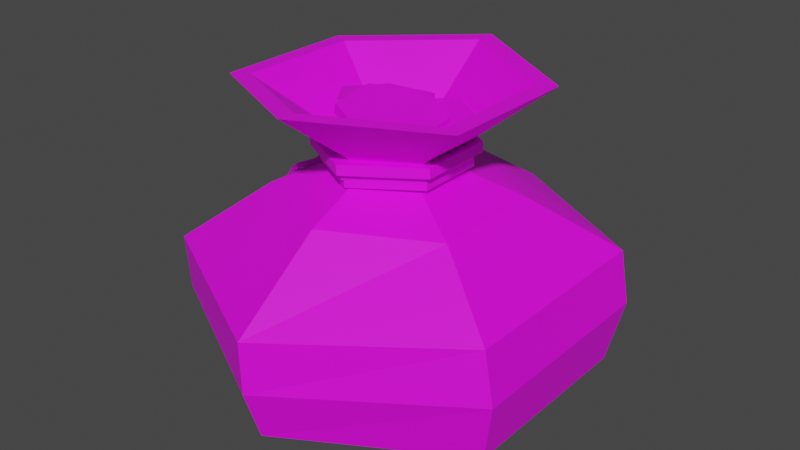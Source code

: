 # Source: Goldpurse_Full.blend  (saved by Blender 2.91.10; exported with 4.5.12 LTS)
import bpy
from mathutils import Matrix  # noqa: F401  (used for matrix-valued properties, if any)

bpy.ops.wm.read_factory_settings(use_empty=True)
scene = bpy.context.scene
scene.name = 'Scene'

# ---- collections
col_collection = bpy.data.collections.new('Collection'); scene.collection.children.link(col_collection)

# ---- images (referenced by path relative to the original .blend; pixels are not part of the script)
import os
ASSET_DIR = os.environ.get("B2B_ASSET_DIR", "")  # directory of the original .blend (textures are referenced by path, not embedded)
HERE = os.path.dirname(os.path.abspath(__file__))  # packed textures are extracted next to this script under _unpacked/

def load_image(name, relpath, width, height, colorspace="sRGB"):
    """Load a texture the original file referenced (path relative to the .blend, or extracted next to this script)."""
    p = next((c for c in (os.path.join(HERE, relpath), os.path.join(ASSET_DIR, relpath)) if relpath and os.path.exists(c)), "")
    if p:
        img = bpy.data.images.load(p, check_existing=True)
        img.name = name
    else:  # same state as the original file: an image datablock whose file is absent (Cycles renders it pink)
        img = bpy.data.images.new(name, width, height)
        img.source = "FILE"
        img.filepath = "//" + (relpath or name)
    img.colorspace_settings.name = colorspace
    return img
img_color2_png_085 = load_image('Color2.png.085', 'Color2.png', 1024, 1024, 'sRGB')

# ---- materials (node trees are filled in below, after node groups)
mat_material_086 = bpy.data.materials.new('Material.086')
mat_material_086.alpha_threshold = 0.0
mat_material_086.use_transparent_shadow = False
mat_material_086.line_color = (0.0, 0.0, 0.0, 1.0)

# ---- material node trees
mat_material_086.use_nodes = True; mat_material_086.node_tree.nodes.clear()
_N = mat_material_086.node_tree.nodes; _L = mat_material_086.node_tree.links
n0 = _N.new('ShaderNodeOutputMaterial'); n0.name = 'Material Output'; n0.location = (300, 300)
n1 = _N.new('ShaderNodeBsdfPrincipled'); n1.name = 'Principled BSDF'; n1.location = (10, 300)
n1.distribution = 'GGX'
n1.subsurface_method = 'BURLEY'
n1.inputs[2].default_value = 0.55
n1.inputs[3].default_value = 1.45
n1.inputs[27].default_value = (0.0, 0.0, 0.0, 1.0)
n1.inputs[28].default_value = 1.0
n2 = _N.new('ShaderNodeTexImage'); n2.name = 'Image Texture'; n2.location = (-280, 280)
n2.image = img_color2_png_085
_L.new(n1.outputs[0], n0.inputs[0])
_L.new(n2.outputs[0], n1.inputs[0])
n0.is_active_output = True

# ---- world
world_world = bpy.data.worlds.new('World'); scene.world = world_world
world_world.use_nodes = True; world_world.node_tree.nodes.clear()
_N = world_world.node_tree.nodes; _L = world_world.node_tree.links
n0 = _N.new('ShaderNodeOutputWorld'); n0.name = 'World Output'; n0.location = (300, 300)
n1 = _N.new('ShaderNodeBackground'); n1.name = 'Background'; n1.location = (10, 300)
n1.inputs[0].default_value = (0.05088, 0.05088, 0.05088, 1.0)
_L.new(n1.outputs[0], n0.inputs[0])
n0.is_active_output = True
world_world.color = (0.05088, 0.05088, 0.05088)
world_world.use_sun_shadow = False
world_world.sun_shadow_jitter_overblur = 0.0

# ---- meshes
me_cylinder_023 = bpy.data.meshes.new('Cylinder.023')
me_cylinder_023.from_pydata([(0.0, 0.15, -2.682e-08), (-0.001697, 0.195, 0.0244), (0.1299, 0.075, -2.682e-08), (0.1625, 0.0975, 0.02368), (0.1299, -0.075, -2.682e-08), (0.1625, -0.0975, 0.02368), (-1.311e-08, -0.15, -2.682e-08), (-0.001697, -0.195, 0.0244), (-0.1299, -0.075, -2.682e-08), (-0.1659, -0.0975, 0.02042), (-0.1299, 0.075, -2.682e-08), (-0.1659, 0.0975, 0.02042), (-0.0006124, 0.2131, 0.07712), (0.1754, 0.1065, 0.08558), (0.1754, -0.1065, 0.08558), (-0.0006124, -0.2131, 0.07712), (-0.1886, -0.1065, 0.06353), (-0.1886, 0.1065, 0.06353), (-0.002037, 0.2131, 0.1279), (0.166, 0.1065, 0.1378), (0.166, -0.1065, 0.1378), (-0.002037, -0.2131, 0.1279), (-0.1943, -0.1065, 0.1172), (-0.1943, 0.1065, 0.1172), (-0.009147, 0.1161, 0.1898), (0.08986, 0.05807, 0.1862), (0.08986, -0.05807, 0.1862), (-0.009147, -0.1161, 0.1898), (-0.1185, -0.05807, 0.1805), (-0.1185, 0.05807, 0.1805), (-0.01272, 0.05917, 0.2109), (0.03772, 0.02959, 0.2091), (0.03772, -0.02959, 0.2091), (-0.01272, -0.05917, 0.2109), (-0.06843, -0.02959, 0.2062), (-0.06843, 0.02959, 0.2062), (-0.01388, 0.06236, 0.2342), (0.03927, 0.03118, 0.2323), (0.03927, -0.03118, 0.2323), (-0.01388, -0.06236, 0.2342), (-0.07258, -0.03118, 0.2292), (-0.07258, 0.03118, 0.2292), (-0.0146, 0.1438, 0.2962), (0.108, 0.07191, 0.2917), (0.108, -0.07191, 0.2917), (-0.0146, -0.1438, 0.2962), (-0.15, -0.07191, 0.2846), (-0.15, 0.07191, 0.2846), (-0.01517, 0.1245, 0.2954), (0.09097, 0.06226, 0.2916), (0.09097, -0.06226, 0.2916), (-0.01517, -0.1245, 0.2954), (-0.1324, -0.06226, 0.2854), (-0.1324, 0.06226, 0.2854), (-0.01292, 0.05274, 0.2414), (0.03204, 0.02637, 0.2398), (0.03204, -0.02637, 0.2398), (-0.01292, -0.05274, 0.2414), (-0.06256, -0.02637, 0.2371), (-0.06256, 0.02637, 0.2371), (-0.01118, 0.04795, 0.1792), (0.0297, 0.02398, 0.1777), (0.0297, -0.02398, 0.1777), (-0.01118, -0.04795, 0.1792), (-0.05632, -0.02398, 0.1753), (-0.05632, 0.02398, 0.1753), (-0.06868, -0.02892, 0.2222), (-0.01503, -0.05961, 0.2243), (0.03845, -0.02872, 0.2264), (0.03801, 0.03002, 0.2264), (-0.01155, 0.05961, 0.2244), (-0.06981, 0.03002, 0.2221), (-0.08534, -0.03797, 0.2215), (-0.01511, -0.07815, 0.2243), (0.05488, -0.03771, 0.227), (0.05432, 0.03917, 0.227), (-0.01056, 0.0779, 0.2244), (-0.08681, 0.03917, 0.2214), (-0.06908, -0.02892, 0.2321), (-0.01542, -0.05961, 0.2343), (0.03805, -0.02872, 0.2364), (0.03762, 0.03002, 0.2364), (-0.01195, 0.05961, 0.2344), (-0.07021, 0.03002, 0.2321), (-0.08573, -0.03797, 0.2315), (-0.0155, -0.07815, 0.2343), (0.05449, -0.03771, 0.237), (0.05392, 0.03917, 0.237), (-0.01095, 0.0779, 0.2344), (-0.08721, 0.03917, 0.2314), (-0.06555, -0.02634, 0.2178), (-0.01657, -0.05434, 0.2175), (0.03225, -0.02616, 0.2172), (0.03185, 0.02742, 0.2172), (-0.0134, 0.05441, 0.2175), (-0.06658, 0.02742, 0.2178), (-0.08076, -0.03461, 0.2179), (-0.01665, -0.07125, 0.2175), (0.04725, -0.03437, 0.2171), (0.04673, 0.03577, 0.2171), (-0.01249, 0.0711, 0.2175), (-0.08211, 0.03577, 0.2179), (-0.0655, -0.02634, 0.2269), (-0.01652, -0.05434, 0.2266), (0.0323, -0.02616, 0.2263), (0.0319, 0.02742, 0.2263), (-0.01335, 0.05441, 0.2266), (-0.06653, 0.02742, 0.2269), (-0.08071, -0.03461, 0.227), (-0.0166, -0.07125, 0.2266), (0.0473, -0.03437, 0.2263), (0.04678, 0.03577, 0.2263), (-0.01244, 0.0711, 0.2266), (-0.08206, 0.03577, 0.227), (-0.06184, -0.02577, 0.2081), (-0.01396, -0.05317, 0.2102), (0.03377, -0.02559, 0.2122), (0.03338, 0.02684, 0.2122), (-0.01085, 0.05325, 0.2103), (-0.06285, 0.02684, 0.2081), (-0.07671, -0.03385, 0.2075), (-0.01403, -0.06971, 0.2102), (0.04844, -0.03362, 0.2129), (0.04793, 0.03501, 0.2128), (-0.009967, 0.06958, 0.2103), (-0.07803, 0.03501, 0.2074), (-0.06223, -0.02577, 0.217), (-0.01434, -0.05317, 0.2191), (0.03339, -0.02559, 0.2211), (0.033, 0.02684, 0.2211), (-0.01124, 0.05325, 0.2192), (-0.06323, 0.02684, 0.217), (-0.07709, -0.03385, 0.2164), (-0.01441, -0.06971, 0.2191), (0.04806, -0.03362, 0.2218), (0.04755, 0.03501, 0.2218), (-0.01035, 0.06958, 0.2193), (-0.07841, 0.03501, 0.2163), (-0.07498, -2.933e-08, 0.2183), (-0.09792, -0.008702, 0.1964), (-0.1211, -0.01784, 0.1863), (-0.1423, -0.006962, 0.165), (-0.1613, -0.004351, 0.1488), (-0.07541, -0.006527, 0.2183), (-0.09835, -0.01523, 0.1964), (-0.1215, -0.02437, 0.1863), (-0.1428, -0.01349, 0.165), (-0.1618, -0.01088, 0.1488), (-0.07148, -0.000233, 0.2147), (-0.09493, -0.008901, 0.1924), (-0.1183, -0.01802, 0.1822), (-0.139, -0.007184, 0.1613), (-0.1581, -0.004567, 0.1449), (-0.07192, -0.00676, 0.2147), (-0.09571, -0.0154, 0.1921), (-0.1187, -0.02455, 0.1822), (-0.1394, -0.01371, 0.1614), (-0.1585, -0.01109, 0.1449), (-0.1593, 0.02609, 0.1512), (-0.1348, 0.02483, 0.1719), (-0.1152, 0.02035, 0.189), (-0.09296, 0.00545, 0.2032), (-0.07279, -0.003387, 0.2154), (-0.1605, 0.03066, 0.1557), (-0.136, 0.0294, 0.1764), (-0.1164, 0.02492, 0.1936), (-0.09413, 0.01002, 0.2077), (-0.07396, 0.001181, 0.2199), (-0.1567, 0.02941, 0.1485), (-0.1317, 0.02794, 0.1696), (-0.1119, 0.02337, 0.1869), (-0.09016, 0.008709, 0.2006), (-0.06988, -0.000172, 0.2129), (-0.1578, 0.03397, 0.153), (-0.1325, 0.03235, 0.1744), (-0.1131, 0.02796, 0.1914), (-0.09136, 0.01329, 0.2052), (-0.07105, 0.004396, 0.2174), (-0.1904, 0.03888, 0.1237), (-0.1919, 0.04258, 0.1272), (-0.188, 0.04157, 0.1219), (-0.1895, 0.04526, 0.1254), (-0.02247, 0.02933, 0.2481), (-0.0243, 0.0291, 0.2571), (0.01428, 0.002489, 0.2549), (0.01245, 0.002256, 0.2639), (0.01003, -0.04328, 0.2528), (0.008198, -0.04352, 0.2618), (-0.03097, -0.06221, 0.244), (-0.0328, -0.06244, 0.253), (-0.06772, -0.03536, 0.2372), (-0.06955, -0.0356, 0.2462), (-0.06347, 0.01041, 0.2393), (-0.0653, 0.01017, 0.2483), (0.008646, 0.06482, 0.2502), (0.007474, 0.06371, 0.26), (0.04914, 0.03552, 0.2517), (0.04796, 0.03441, 0.2615), (0.04449, -0.01388, 0.2455), (0.04331, -0.015, 0.2554), (-0.0006527, -0.03398, 0.2379), (-0.001825, -0.0351, 0.2478), (-0.04114, -0.004684, 0.2364), (-0.04231, -0.005801, 0.2463), (-0.03649, 0.04472, 0.2425), (-0.03766, 0.0436, 0.2524), (-0.01587, 0.0573, 0.25), (-0.01611, 0.05859, 0.2599), (0.01404, 0.01766, 0.2558), (0.01379, 0.01895, 0.2658), (-0.005695, -0.02796, 0.2613), (-0.005936, -0.02667, 0.2712), (-0.05533, -0.03394, 0.2609), (-0.05557, -0.03265, 0.2708), (-0.08524, 0.005696, 0.255), (-0.08548, 0.006984, 0.2649), (-0.06551, 0.05131, 0.2495), (-0.06575, 0.0526, 0.2595), (-0.005916, 0.0277, 0.2646), (-0.004256, 0.02732, 0.2744), (0.0392, 0.007853, 0.2562), (0.04086, 0.007472, 0.266), (0.04455, -0.04178, 0.2534), (0.04621, -0.04216, 0.2632), (0.004771, -0.07156, 0.2589), (0.006431, -0.07194, 0.2688), (-0.04035, -0.05171, 0.2673), (-0.03869, -0.05209, 0.2772), (-0.04569, -0.002077, 0.2701), (-0.04403, -0.002458, 0.28)], [], [(0, 1, 3, 2), (2, 3, 5, 4), (4, 5, 7, 6), (6, 7, 9, 8), (7, 5, 14, 15), (8, 9, 11, 10), (10, 11, 1, 0), (0, 2, 4, 6, 8, 10), (14, 13, 19, 20), (1, 11, 17, 12), (9, 7, 15, 16), (5, 3, 13, 14), (11, 9, 16, 17), (3, 1, 12, 13), (19, 18, 24, 25), (17, 16, 22, 23), (15, 14, 20, 21), (13, 12, 18, 19), (12, 17, 23, 18), (16, 15, 21, 22), (29, 28, 34, 35), (18, 23, 29, 24), (22, 21, 27, 28), (20, 19, 25, 26), (23, 22, 28, 29), (21, 20, 26, 27), (30, 35, 41, 36), (27, 26, 32, 33), (25, 24, 30, 31), (24, 29, 35, 30), (28, 27, 33, 34), (26, 25, 31, 32), (34, 33, 39, 40), (32, 31, 37, 38), (35, 34, 40, 41), (33, 32, 38, 39), (31, 30, 36, 37), (41, 40, 46, 47), (39, 38, 44, 45), (37, 36, 42, 43), (36, 41, 47, 42), (40, 39, 45, 46), (38, 37, 43, 44), (42, 47, 53, 48), (46, 45, 51, 52), (44, 43, 49, 50), (47, 46, 52, 53), (45, 44, 50, 51), (43, 42, 48, 49), (53, 52, 58, 59), (51, 50, 56, 57), (49, 48, 54, 55), (48, 53, 59, 54), (52, 51, 57, 58), (50, 49, 55, 56), (54, 59, 65, 60), (58, 57, 63, 64), (56, 55, 61, 62), (59, 58, 64, 65), (57, 56, 62, 63), (55, 54, 60, 61), (61, 60, 65, 64, 63, 62), (71, 66, 72, 77), (69, 70, 76, 75), (67, 68, 74, 73), (70, 71, 77, 76), (68, 69, 75, 74), (66, 67, 73, 72), (83, 89, 84, 78), (81, 87, 88, 82), (79, 85, 86, 80), (82, 88, 89, 83), (80, 86, 87, 81), (78, 84, 85, 79), (67, 66, 78, 79), (68, 67, 79, 80), (69, 68, 80, 81), (70, 69, 81, 82), (71, 70, 82, 83), (66, 71, 83, 78), (72, 73, 85, 84), (73, 74, 86, 85), (74, 75, 87, 86), (75, 76, 88, 87), (76, 77, 89, 88), (77, 72, 84, 89), (95, 90, 96, 101), (93, 94, 100, 99), (91, 92, 98, 97), (94, 95, 101, 100), (92, 93, 99, 98), (90, 91, 97, 96), (107, 113, 108, 102), (105, 111, 112, 106), (103, 109, 110, 104), (106, 112, 113, 107), (104, 110, 111, 105), (102, 108, 109, 103), (91, 90, 102, 103), (92, 91, 103, 104), (93, 92, 104, 105), (94, 93, 105, 106), (95, 94, 106, 107), (90, 95, 107, 102), (96, 97, 109, 108), (97, 98, 110, 109), (98, 99, 111, 110), (99, 100, 112, 111), (100, 101, 113, 112), (101, 96, 108, 113), (119, 114, 120, 125), (117, 118, 124, 123), (115, 116, 122, 121), (118, 119, 125, 124), (116, 117, 123, 122), (114, 115, 121, 120), (131, 137, 132, 126), (129, 135, 136, 130), (127, 133, 134, 128), (130, 136, 137, 131), (128, 134, 135, 129), (126, 132, 133, 127), (115, 114, 126, 127), (116, 115, 127, 128), (117, 116, 128, 129), (118, 117, 129, 130), (119, 118, 130, 131), (114, 119, 131, 126), (120, 121, 133, 132), (121, 122, 134, 133), (122, 123, 135, 134), (123, 124, 136, 135), (124, 125, 137, 136), (125, 120, 132, 137), (141, 142, 147, 146), (139, 140, 145, 144), (140, 141, 146, 145), (138, 139, 144, 143), (151, 156, 157, 152), (149, 154, 155, 150), (150, 155, 156, 151), (148, 153, 154, 149), (139, 138, 148, 149), (140, 139, 149, 150), (141, 140, 150, 151), (142, 141, 151, 152), (143, 144, 154, 153), (144, 145, 155, 154), (145, 146, 156, 155), (146, 147, 157, 156), (147, 142, 152, 157), (138, 143, 153, 148), (161, 162, 167, 166), (159, 160, 165, 164), (160, 161, 166, 165), (158, 159, 164, 163), (171, 176, 177, 172), (169, 174, 175, 170), (170, 175, 176, 171), (168, 173, 174, 169), (159, 158, 168, 169), (160, 159, 169, 170), (161, 160, 170, 171), (162, 161, 171, 172), (163, 164, 174, 173), (164, 165, 175, 174), (165, 166, 176, 175), (166, 167, 177, 176), (167, 162, 172, 177), (163, 173, 181, 179), (178, 179, 181, 180), (173, 168, 180, 181), (158, 163, 179, 178), (168, 158, 178, 180), (182, 183, 185, 184), (184, 185, 187, 186), (186, 187, 189, 188), (188, 189, 191, 190), (185, 183, 193, 191, 189, 187), (190, 191, 193, 192), (192, 193, 183, 182), (182, 184, 186, 188, 190, 192), (194, 195, 197, 196), (196, 197, 199, 198), (198, 199, 201, 200), (200, 201, 203, 202), (197, 195, 205, 203, 201, 199), (202, 203, 205, 204), (204, 205, 195, 194), (194, 196, 198, 200, 202, 204), (206, 207, 209, 208), (208, 209, 211, 210), (210, 211, 213, 212), (212, 213, 215, 214), (209, 207, 217, 215, 213, 211), (214, 215, 217, 216), (216, 217, 207, 206), (206, 208, 210, 212, 214, 216), (218, 219, 221, 220), (220, 221, 223, 222), (222, 223, 225, 224), (224, 225, 227, 226), (221, 219, 229, 227, 225, 223), (226, 227, 229, 228), (228, 229, 219, 218), (218, 220, 222, 224, 226, 228)])
_uv = me_cylinder_023.uv_layers.new(name='UVMap')
_uv.uv.foreach_set('vector', [0.6007, 0.9437, 0.6007, 0.9445, 0.6004, 0.9445, 0.6004, 0.9437, 0.6004, 0.9437, 0.6004, 0.9445, 0.6001, 0.9445, 0.6001, 0.9437, 0.6001, 0.9437, 0.6001, 0.9445, 0.5999, 0.9445, 0.5999, 0.9437, 0.5999, 0.9437, 0.5999, 0.9445, 0.5996, 0.9445, 0.5996, 0.9437, 0.5999, 0.9445, 0.6001, 0.9445, 0.6001, 0.9445, 0.5999, 0.9445, 0.5996, 0.9437, 0.5996, 0.9445, 0.5994, 0.9445, 0.5994, 0.9437, 0.5994, 0.9437, 0.5994, 0.9445, 0.5991, 0.9445, 0.5991, 0.9437, 0.6003, 0.9437, 0.6006, 0.9435, 0.6006, 0.9431, 0.6003, 0.9429, 0.5999, 0.9431, 0.5999, 0.9435, 0.6001, 0.9445, 0.6004, 0.9445, 0.6004, 0.9445, 0.6001, 0.9445, 0.5991, 0.9445, 0.5994, 0.9445, 0.5994, 0.9445, 0.5991, 0.9445, 0.5996, 0.9445, 0.5999, 0.9445, 0.5999, 0.9445, 0.5996, 0.9445, 0.6001, 0.9445, 0.6004, 0.9445, 0.6004, 0.9445, 0.6001, 0.9445, 0.5994, 0.9445, 0.5996, 0.9445, 0.5996, 0.9445, 0.5994, 0.9445, 0.6004, 0.9445, 0.6007, 0.9445, 0.6007, 0.9445, 0.6004, 0.9445, 0.6004, 0.9445, 0.6007, 0.9445, 0.6007, 0.9445, 0.6004, 0.9445, 0.5994, 0.9445, 0.5996, 0.9445, 0.5996, 0.9445, 0.5994, 0.9445, 0.5999, 0.9445, 0.6001, 0.9445, 0.6001, 0.9445, 0.5999, 0.9445, 0.6004, 0.9445, 0.6007, 0.9445, 0.6007, 0.9445, 0.6004, 0.9445, 0.5991, 0.9445, 0.5994, 0.9445, 0.5994, 0.9445, 0.5991, 0.9445, 0.5996, 0.9445, 0.5999, 0.9445, 0.5999, 0.9445, 0.5996, 0.9445, 0.5994, 0.9445, 0.5996, 0.9445, 0.5996, 0.9445, 0.5994, 0.9445, 0.5991, 0.9445, 0.5994, 0.9445, 0.5994, 0.9445, 0.5991, 0.9445, 0.5996, 0.9445, 0.5999, 0.9445, 0.5999, 0.9445, 0.5996, 0.9445, 0.6001, 0.9445, 0.6004, 0.9445, 0.6004, 0.9445, 0.6001, 0.9445, 0.5994, 0.9445, 0.5996, 0.9445, 0.5996, 0.9445, 0.5994, 0.9445, 0.5999, 0.9445, 0.6001, 0.9445, 0.6001, 0.9445, 0.5999, 0.9445, 0.5991, 0.9445, 0.5994, 0.9445, 0.5994, 0.9445, 0.5991, 0.9445, 0.5999, 0.9445, 0.6001, 0.9445, 0.6001, 0.9445, 0.5999, 0.9445, 0.6004, 0.9445, 0.6007, 0.9445, 0.6007, 0.9445, 0.6004, 0.9445, 0.5991, 0.9445, 0.5994, 0.9445, 0.5994, 0.9445, 0.5991, 0.9445, 0.5996, 0.9445, 0.5999, 0.9445, 0.5999, 0.9445, 0.5996, 0.9445, 0.6001, 0.9445, 0.6004, 0.9445, 0.6004, 0.9445, 0.6001, 0.9445, 0.5996, 0.9445, 0.5999, 0.9445, 0.5999, 0.9445, 0.5996, 0.9445, 0.6001, 0.9445, 0.6004, 0.9445, 0.6004, 0.9445, 0.6001, 0.9445, 0.5994, 0.9445, 0.5996, 0.9445, 0.5996, 0.9445, 0.5994, 0.9445, 0.5999, 0.9445, 0.6001, 0.9445, 0.6001, 0.9445, 0.5999, 0.9445, 0.6004, 0.9445, 0.6007, 0.9445, 0.6007, 0.9445, 0.6004, 0.9445, 0.5994, 0.9445, 0.5996, 0.9445, 0.5996, 0.9445, 0.5994, 0.9445, 0.5999, 0.9445, 0.6001, 0.9445, 0.6001, 0.9445, 0.5999, 0.9445, 0.6004, 0.9445, 0.6007, 0.9445, 0.6007, 0.9445, 0.6004, 0.9445, 0.5991, 0.9445, 0.5994, 0.9445, 0.5994, 0.9445, 0.5991, 0.9445, 0.5996, 0.9445, 0.5999, 0.9445, 0.5999, 0.9445, 0.5996, 0.9445, 0.6001, 0.9445, 0.6004, 0.9445, 0.6004, 0.9445, 0.6001, 0.9445, 0.5991, 0.9445, 0.5994, 0.9445, 0.5994, 0.9445, 0.5991, 0.9445, 0.5996, 0.9445, 0.5999, 0.9445, 0.5999, 0.9445, 0.5996, 0.9445, 0.6001, 0.9445, 0.6004, 0.9445, 0.6004, 0.9445, 0.6001, 0.9445, 0.5994, 0.9445, 0.5996, 0.9445, 0.5996, 0.9445, 0.5994, 0.9445, 0.5999, 0.9445, 0.6001, 0.9445, 0.6001, 0.9445, 0.5999, 0.9445, 0.6004, 0.9445, 0.6007, 0.9445, 0.6007, 0.9445, 0.6004, 0.9445, 0.5994, 0.9445, 0.5996, 0.9445, 0.5996, 0.9445, 0.5994, 0.9445, 0.5999, 0.9445, 0.6001, 0.9445, 0.6001, 0.9445, 0.5999, 0.9445, 0.6004, 0.9445, 0.6007, 0.9445, 0.6007, 0.9445, 0.6004, 0.9445, 0.5991, 0.9445, 0.5994, 0.9445, 0.5994, 0.9445, 0.5991, 0.9445, 0.5996, 0.9445, 0.5999, 0.9445, 0.5999, 0.9445, 0.5996, 0.9445, 0.6001, 0.9445, 0.6004, 0.9445, 0.6004, 0.9445, 0.6001, 0.9445, 0.5991, 0.9445, 0.5994, 0.9445, 0.5994, 0.9445, 0.5991, 0.9445, 0.5996, 0.9445, 0.5999, 0.9445, 0.5999, 0.9445, 0.5996, 0.9445, 0.6001, 0.9445, 0.6004, 0.9445, 0.6004, 0.9445, 0.6001, 0.9445, 0.5994, 0.9445, 0.5996, 0.9445, 0.5996, 0.9445, 0.5994, 0.9445, 0.5999, 0.9445, 0.6001, 0.9445, 0.6001, 0.9445, 0.5999, 0.9445, 0.6004, 0.9445, 0.6007, 0.9445, 0.6007, 0.9445, 0.6004, 0.9445, 0.6004, 0.9445, 0.5991, 0.9445, 0.5994, 0.9445, 0.5996, 0.9445, 0.5999, 0.9445, 0.6001, 0.9445, 0.5992, 0.9599, 0.5992, 0.9599, 0.5992, 0.9599, 0.5992, 0.9599, 0.5992, 0.9599, 0.5992, 0.9599, 0.5992, 0.9599, 0.5992, 0.9599, 0.5992, 0.9599, 0.5992, 0.9599, 0.5992, 0.9599, 0.5992, 0.9599, 0.5992, 0.9599, 0.5992, 0.9599, 0.5992, 0.9599, 0.5992, 0.9599, 0.5992, 0.9599, 0.5992, 0.9599, 0.5992, 0.9599, 0.5992, 0.9599, 0.5992, 0.9599, 0.5992, 0.9599, 0.5992, 0.9599, 0.5992, 0.9599, 0.5992, 0.9599, 0.5992, 0.9599, 0.5992, 0.9599, 0.5992, 0.9599, 0.5992, 0.9599, 0.5992, 0.9599, 0.5992, 0.9599, 0.5992, 0.9599, 0.5992, 0.9599, 0.5992, 0.9599, 0.5992, 0.9599, 0.5992, 0.9599, 0.5992, 0.9599, 0.5992, 0.9599, 0.5992, 0.9599, 0.5992, 0.9599, 0.5992, 0.9599, 0.5992, 0.9599, 0.5992, 0.9599, 0.5992, 0.9599, 0.5992, 0.9599, 0.5992, 0.9599, 0.5992, 0.9599, 0.5992, 0.9599, 0.5992, 0.9599, 0.5992, 0.9599, 0.5992, 0.9599, 0.5992, 0.9599, 0.5992, 0.9599, 0.5992, 0.9599, 0.5992, 0.9599, 0.5992, 0.9599, 0.5992, 0.9599, 0.5992, 0.9599, 0.5992, 0.9599, 0.5992, 0.9599, 0.5992, 0.9599, 0.5992, 0.9599, 0.5992, 0.9599, 0.5992, 0.9599, 0.5992, 0.9599, 0.5992, 0.9599, 0.5992, 0.9599, 0.5992, 0.9599, 0.5992, 0.9599, 0.5992, 0.9599, 0.5992, 0.9599, 0.5992, 0.9599, 0.5992, 0.9599, 0.5992, 0.9599, 0.5992, 0.9599, 0.5992, 0.9599, 0.5992, 0.9599, 0.5992, 0.9599, 0.5992, 0.9599, 0.5992, 0.9599, 0.5992, 0.9599, 0.5992, 0.9599, 0.5992, 0.9599, 0.5992, 0.9599, 0.5992, 0.9599, 0.5992, 0.9599, 0.5992, 0.9599, 0.5992, 0.9599, 0.5992, 0.9599, 0.5992, 0.9599, 0.5992, 0.9599, 0.5992, 0.9599, 0.5992, 0.9599, 0.5992, 0.9599, 0.5992, 0.9599, 0.5992, 0.9599, 0.5992, 0.9599, 0.5992, 0.9599, 0.5992, 0.9599, 0.5992, 0.9599, 0.5992, 0.9599, 0.5992, 0.9599, 0.5992, 0.9599, 0.5992, 0.9599, 0.5992, 0.9599, 0.5992, 0.9599, 0.5992, 0.9599, 0.5992, 0.9599, 0.5992, 0.9599, 0.5992, 0.9599, 0.5992, 0.9599, 0.5992, 0.9599, 0.5992, 0.9599, 0.5992, 0.9599, 0.5992, 0.9599, 0.5992, 0.9599, 0.5992, 0.9599, 0.5992, 0.9599, 0.5992, 0.9599, 0.5992, 0.9599, 0.5992, 0.9599, 0.5992, 0.9599, 0.5992, 0.9599, 0.5992, 0.9599, 0.5992, 0.9599, 0.5992, 0.9599, 0.5992, 0.9599, 0.5992, 0.9599, 0.5992, 0.9599, 0.5992, 0.9599, 0.5992, 0.9599, 0.5992, 0.9599, 0.5992, 0.9599, 0.5992, 0.9599, 0.5992, 0.9599, 0.5992, 0.9599, 0.5992, 0.9599, 0.5992, 0.9599, 0.5992, 0.9599, 0.5992, 0.9599, 0.5992, 0.9599, 0.5992, 0.9599, 0.5992, 0.9599, 0.5992, 0.9599, 0.5992, 0.9599, 0.5992, 0.9599, 0.5992, 0.9599, 0.5992, 0.9599, 0.5992, 0.9599, 0.5992, 0.9599, 0.5992, 0.9599, 0.5992, 0.9599, 0.5992, 0.9599, 0.5992, 0.9599, 0.5992, 0.9599, 0.5992, 0.9599, 0.5992, 0.9599, 0.5992, 0.9599, 0.5992, 0.9599, 0.5992, 0.9599, 0.5992, 0.9599, 0.5992, 0.9599, 0.5992, 0.9599, 0.5992, 0.9599, 0.5992, 0.9599, 0.5992, 0.9599, 0.5992, 0.9599, 0.5992, 0.9599, 0.5992, 0.9599, 0.5992, 0.9599, 0.5992, 0.9599, 0.5992, 0.9599, 0.5992, 0.9599, 0.5992, 0.9599, 0.5992, 0.9599, 0.5992, 0.9599, 0.5992, 0.9599, 0.5992, 0.9599, 0.5992, 0.9599, 0.5992, 0.9599, 0.5992, 0.9599, 0.5992, 0.9599, 0.5992, 0.9599, 0.5992, 0.9599, 0.5992, 0.9599, 0.5992, 0.9599, 0.5992, 0.9599, 0.5992, 0.9599, 0.5992, 0.9599, 0.5992, 0.9599, 0.5992, 0.9599, 0.5992, 0.9599, 0.5992, 0.9599, 0.5992, 0.9599, 0.5992, 0.9599, 0.5992, 0.9599, 0.5992, 0.9599, 0.5992, 0.9599, 0.5992, 0.9599, 0.5992, 0.9599, 0.5992, 0.9599, 0.5992, 0.9599, 0.5992, 0.9599, 0.5992, 0.9599, 0.5992, 0.9599, 0.5992, 0.9599, 0.5992, 0.9599, 0.5992, 0.9599, 0.5992, 0.9599, 0.5992, 0.9599, 0.5992, 0.9599, 0.5992, 0.9599, 0.5992, 0.9599, 0.5992, 0.9599, 0.5992, 0.9599, 0.5992, 0.9599, 0.5992, 0.9599, 0.5992, 0.9599, 0.5992, 0.9599, 0.5992, 0.9599, 0.5992, 0.9599, 0.5992, 0.9599, 0.5992, 0.9599, 0.5992, 0.9599, 0.5992, 0.9599, 0.5992, 0.9599, 0.5992, 0.9599, 0.5992, 0.9599, 0.5992, 0.9599, 0.5992, 0.9599, 0.5992, 0.9599, 0.5992, 0.9599, 0.5992, 0.9599, 0.5992, 0.9599, 0.5992, 0.9599, 0.5992, 0.9599, 0.5992, 0.9599, 0.5992, 0.9599, 0.5992, 0.9599, 0.5992, 0.9599, 0.5992, 0.9599, 0.5992, 0.9599, 0.5992, 0.9599, 0.5992, 0.9599, 0.5992, 0.9599, 0.5992, 0.9599, 0.5992, 0.9599, 0.5992, 0.9599, 0.5992, 0.9599, 0.5992, 0.9599, 0.5992, 0.9599, 0.5992, 0.9599, 0.5992, 0.9599, 0.5992, 0.9599, 0.5992, 0.9599, 0.5992, 0.9599, 0.5992, 0.9599, 0.5992, 0.9599, 0.5992, 0.9599, 0.5992, 0.9599, 0.5992, 0.9599, 0.5992, 0.9599, 0.5992, 0.9599, 0.5992, 0.9599, 0.5992, 0.9599, 0.5992, 0.9599, 0.5992, 0.9599, 0.5992, 0.9599, 0.5992, 0.9599, 0.5992, 0.9599, 0.5992, 0.9599, 0.5992, 0.9599, 0.5992, 0.9599, 0.5992, 0.9599, 0.5992, 0.9599, 0.5992, 0.9599, 0.5992, 0.9599, 0.5992, 0.9599, 0.5992, 0.9599, 0.5992, 0.9599, 0.5992, 0.9599, 0.5992, 0.9599, 0.5992, 0.9599, 0.5992, 0.9599, 0.5992, 0.9599, 0.5992, 0.9599, 0.5992, 0.9599, 0.5992, 0.9599, 0.5992, 0.9599, 0.5992, 0.9599, 0.5992, 0.9599, 0.5992, 0.9599, 0.5992, 0.9599, 0.5992, 0.9599, 0.5992, 0.9599, 0.5992, 0.9599, 0.5992, 0.9599, 0.5992, 0.9599, 0.5992, 0.9599, 0.5992, 0.9599, 0.5992, 0.9599, 0.5992, 0.9599, 0.5992, 0.9599, 0.5992, 0.9599, 0.5992, 0.9599, 0.5992, 0.9599, 0.5992, 0.9599, 0.5992, 0.9599, 0.5992, 0.9599, 0.5992, 0.9599, 0.5992, 0.9599, 0.5992, 0.9599, 0.5992, 0.9599, 0.5992, 0.9599, 0.5992, 0.9599, 0.5992, 0.9599, 0.5992, 0.9599, 0.5992, 0.9599, 0.5992, 0.9599, 0.5992, 0.9599, 0.5992, 0.9599, 0.5992, 0.9599, 0.5992, 0.9599, 0.5992, 0.9599, 0.5992, 0.9599, 0.5992, 0.9599, 0.5992, 0.9599, 0.5992, 0.9599, 0.5992, 0.9599, 0.5992, 0.9599, 0.5992, 0.9599, 0.5992, 0.9599, 0.5992, 0.9599, 0.5992, 0.9599, 0.5992, 0.9599, 0.5992, 0.9599, 0.5992, 0.9599, 0.5992, 0.9599, 0.5992, 0.9599, 0.5992, 0.9599, 0.5992, 0.9599, 0.5992, 0.9599, 0.5992, 0.9599, 0.5992, 0.9599, 0.5992, 0.9599, 0.5992, 0.9599, 0.5992, 0.9599, 0.5992, 0.9599, 0.5992, 0.9599, 0.5992, 0.9599, 0.5992, 0.9599, 0.5992, 0.9599, 0.5992, 0.9599, 0.5992, 0.9599, 0.5992, 0.9599, 0.5992, 0.9599, 0.5992, 0.9599, 0.5992, 0.9599, 0.5992, 0.9599, 0.5992, 0.9599, 0.5992, 0.9599, 0.5992, 0.9599, 0.5992, 0.9599, 0.5992, 0.9599, 0.5992, 0.9599, 0.5992, 0.9599, 0.5992, 0.9599, 0.5992, 0.9599, 0.5992, 0.9599, 0.5992, 0.9599, 0.5992, 0.9599, 0.5992, 0.9599, 0.5992, 0.9599, 0.5992, 0.9599, 0.5992, 0.9599, 0.5992, 0.9599, 0.5992, 0.9599, 0.5992, 0.9599, 0.5992, 0.9599, 0.5992, 0.9599, 0.5992, 0.9599, 0.5992, 0.9599, 0.5992, 0.9599, 0.5992, 0.9599, 0.5992, 0.9599, 0.5992, 0.9599, 0.5992, 0.9599, 0.5992, 0.9599, 0.5992, 0.9599, 0.5992, 0.9599, 0.5992, 0.9599, 0.5992, 0.9599, 0.5992, 0.9599, 0.5992, 0.9599, 0.5992, 0.9599, 0.5992, 0.9599, 0.5992, 0.9599, 0.5992, 0.9599, 0.5992, 0.9599, 0.5992, 0.9599, 0.5992, 0.9599, 0.5992, 0.9599, 0.5992, 0.9599, 0.5992, 0.9599, 0.5992, 0.9599, 0.5992, 0.9599, 0.5992, 0.9599, 0.5992, 0.9599, 0.5992, 0.9599, 0.5992, 0.9599, 0.5992, 0.9599, 0.5992, 0.9599, 0.5992, 0.9599, 0.5992, 0.9599, 0.5992, 0.9599, 0.5992, 0.9599, 0.5992, 0.9599, 0.5992, 0.9599, 0.5992, 0.9599, 0.5992, 0.9599, 0.5992, 0.9599, 0.5992, 0.9599, 0.5992, 0.9599, 0.5992, 0.9599, 0.5992, 0.9599, 0.5992, 0.9599, 0.5992, 0.9599, 0.5992, 0.9599, 0.5992, 0.9599, 0.5992, 0.9599, 0.5992, 0.9599, 0.5992, 0.9599, 0.5992, 0.9599, 0.5992, 0.9599, 0.5992, 0.9599, 0.5992, 0.9599, 0.5992, 0.9599, 0.5992, 0.9599, 0.5992, 0.9599, 0.5992, 0.9599, 0.5992, 0.9599, 0.5992, 0.9599, 0.5992, 0.9599, 0.5992, 0.9599, 0.5992, 0.9599, 0.5992, 0.9599, 0.5992, 0.9599, 0.5992, 0.9599, 0.4338, 0.6809, 0.4338, 0.6814, 0.4336, 0.6814, 0.4336, 0.6809, 0.4336, 0.6809, 0.4336, 0.6814, 0.4335, 0.6814, 0.4335, 0.6809, 0.4335, 0.6809, 0.4335, 0.6814, 0.4333, 0.6814, 0.4333, 0.6809, 0.4333, 0.6809, 0.4333, 0.6814, 0.4332, 0.6814, 0.4332, 0.6809, 0.4333, 0.6808, 0.4331, 0.6809, 0.433, 0.6808, 0.433, 0.6806, 0.4331, 0.6805, 0.4333, 0.6806, 0.4332, 0.6809, 0.4332, 0.6814, 0.4331, 0.6814, 0.4331, 0.6809, 0.4331, 0.6809, 0.4331, 0.6814, 0.4329, 0.6814, 0.4329, 0.6809, 0.4336, 0.6809, 0.4337, 0.6808, 0.4337, 0.6806, 0.4336, 0.6805, 0.4334, 0.6806, 0.4334, 0.6808, 0.4338, 0.6809, 0.4338, 0.6814, 0.4336, 0.6814, 0.4336, 0.6809, 0.4336, 0.6809, 0.4336, 0.6814, 0.4335, 0.6814, 0.4335, 0.6809, 0.4335, 0.6809, 0.4335, 0.6814, 0.4333, 0.6814, 0.4333, 0.6809, 0.4333, 0.6809, 0.4333, 0.6814, 0.4332, 0.6814, 0.4332, 0.6809, 0.4333, 0.6808, 0.4331, 0.6809, 0.433, 0.6808, 0.433, 0.6806, 0.4331, 0.6805, 0.4333, 0.6806, 0.4332, 0.6809, 0.4332, 0.6814, 0.4331, 0.6814, 0.4331, 0.6809, 0.4331, 0.6809, 0.4331, 0.6814, 0.4329, 0.6814, 0.4329, 0.6809, 0.4336, 0.6809, 0.4337, 0.6808, 0.4337, 0.6806, 0.4336, 0.6805, 0.4334, 0.6806, 0.4334, 0.6808, 0.4338, 0.6809, 0.4338, 0.6814, 0.4336, 0.6814, 0.4336, 0.6809, 0.4336, 0.6809, 0.4336, 0.6814, 0.4335, 0.6814, 0.4335, 0.6809, 0.4335, 0.6809, 0.4335, 0.6814, 0.4333, 0.6814, 0.4333, 0.6809, 0.4333, 0.6809, 0.4333, 0.6814, 0.4332, 0.6814, 0.4332, 0.6809, 0.4333, 0.6808, 0.4331, 0.6809, 0.433, 0.6808, 0.433, 0.6806, 0.4331, 0.6805, 0.4333, 0.6806, 0.4332, 0.6809, 0.4332, 0.6814, 0.4331, 0.6814, 0.4331, 0.6809, 0.4331, 0.6809, 0.4331, 0.6814, 0.4329, 0.6814, 0.4329, 0.6809, 0.4336, 0.6809, 0.4337, 0.6808, 0.4337, 0.6806, 0.4336, 0.6805, 0.4334, 0.6806, 0.4334, 0.6808, 0.4338, 0.6809, 0.4338, 0.6814, 0.4336, 0.6814, 0.4336, 0.6809, 0.4336, 0.6809, 0.4336, 0.6814, 0.4335, 0.6814, 0.4335, 0.6809, 0.4335, 0.6809, 0.4335, 0.6814, 0.4333, 0.6814, 0.4333, 0.6809, 0.4333, 0.6809, 0.4333, 0.6814, 0.4332, 0.6814, 0.4332, 0.6809, 0.4333, 0.6808, 0.4331, 0.6809, 0.433, 0.6808, 0.433, 0.6806, 0.4331, 0.6805, 0.4333, 0.6806, 0.4332, 0.6809, 0.4332, 0.6814, 0.4331, 0.6814, 0.4331, 0.6809, 0.4331, 0.6809, 0.4331, 0.6814, 0.4329, 0.6814, 0.4329, 0.6809, 0.4336, 0.6809, 0.4337, 0.6808, 0.4337, 0.6806, 0.4336, 0.6805, 0.4334, 0.6806, 0.4334, 0.6808])
me_cylinder_023.materials.append(mat_material_086)
me_cylinder_023.use_remesh_fix_poles = True
me_cylinder_023.use_remesh_preserve_attributes = False
me_cylinder_023.use_mirror_vertex_groups = False
me_cylinder_023.update()

# ---- objects
ob_goldpurse_full = bpy.data.objects.new('Goldpurse_Full', me_cylinder_023)

# ---- transforms, parenting, visibility, modifiers, constraints
ob_goldpurse_full.location = (0.0, 0.0, 0.0)
ob_goldpurse_full.lineart.crease_threshold = 0.0

# ---- collection membership
col_collection.objects.link(ob_goldpurse_full)

# ---- scene / render settings (as saved in the file)
scene.frame_start = 1; scene.frame_end = 250; scene.frame_set(1)
scene.render.engine = 'BLENDER_EEVEE_NEXT'
scene.cycles.use_denoising = False
scene.cycles.samples = 128
scene.cycles.sampling_pattern = 'TABULATED_SOBOL'
scene.cycles.use_adaptive_sampling = False
scene.cycles.use_light_tree = False
scene.view_settings.view_transform = 'Filmic'
bpy.context.view_layer.update()

# ---- added for rendering (the .blend has no active camera and no usable light): camera, sun
cam_auto = bpy.data.cameras.new('AutoCamera')
cam_auto.lens = 50.0
cam_auto.sensor_width = 36.0
cam_auto.clip_end = 1000.0
ob_auto_camera = bpy.data.objects.new('AutoCamera', cam_auto)
scene.collection.objects.link(ob_auto_camera)
ob_auto_camera.location = (0.580052, -0.707425, 0.619696)
ob_auto_camera.rotation_euler = (1.09748, -7.21219e-08, 0.694738)
scene.camera = ob_auto_camera
light_auto_sun = bpy.data.lights.new('AutoSun', 'SUN')
light_auto_sun.energy = 3.0
light_auto_sun.angle = 0.0523599
ob_auto_sun = bpy.data.objects.new('AutoSun', light_auto_sun)
scene.collection.objects.link(ob_auto_sun)
ob_auto_sun.rotation_euler = (0.872665, 0.174533, 0.523599)
bpy.context.view_layer.update()
